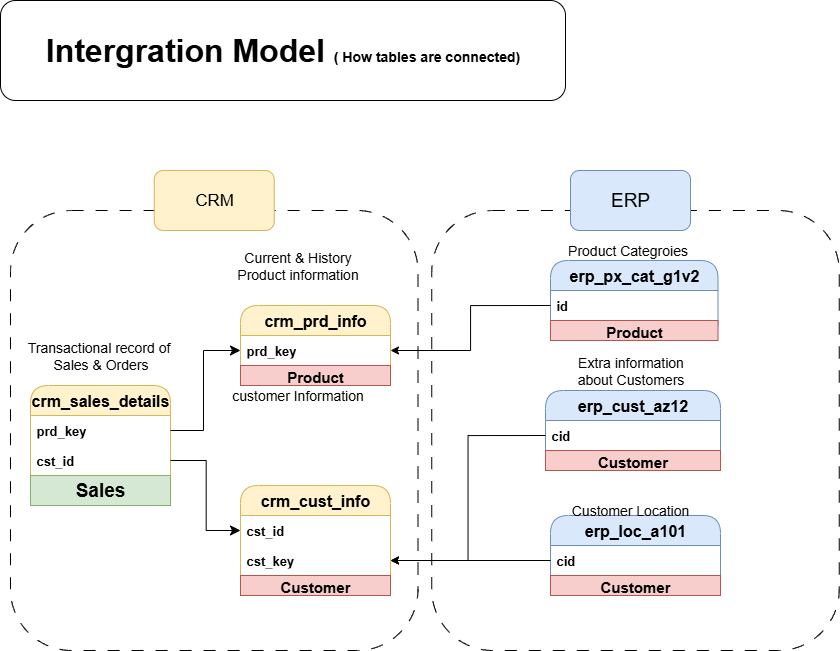

The diagram above was exported from draw.io. Its source (the exported page's mxGraphModel, read from the mxfile embedded in the PNG):
<mxGraphModel dx="1389" dy="756" grid="1" gridSize="10" guides="1" tooltips="1" connect="1" arrows="1" fold="1" page="1" pageScale="1" pageWidth="850" pageHeight="1100" math="0" shadow="0">
  <root>
    <mxCell id="0" />
    <mxCell id="1" parent="0" />
    <mxCell id="g80HRLZUMEugkTbmxVMD-7" value="&lt;b&gt;crm_cust_info&lt;/b&gt;" style="swimlane;fontStyle=0;childLayout=stackLayout;horizontal=1;startSize=30;horizontalStack=0;resizeParent=1;resizeParentMax=0;resizeLast=0;collapsible=1;marginBottom=0;whiteSpace=wrap;html=1;fillColor=#fff2cc;strokeColor=#d6b656;fontSize=16;direction=east;rounded=1;arcSize=20;" parent="1" vertex="1">
      <mxGeometry x="240" y="495" width="150" height="110" as="geometry">
        <mxRectangle x="90" y="170" width="150" height="30" as="alternateBounds" />
      </mxGeometry>
    </mxCell>
    <mxCell id="g80HRLZUMEugkTbmxVMD-8" value="&lt;b&gt;&lt;font style=&quot;font-size: 13px;&quot;&gt;cst_id&lt;/font&gt;&lt;/b&gt;" style="text;strokeColor=none;fillColor=none;align=left;verticalAlign=middle;spacingLeft=4;spacingRight=4;overflow=hidden;points=[[0,0.5],[1,0.5]];portConstraint=eastwest;rotatable=0;whiteSpace=wrap;html=1;" parent="g80HRLZUMEugkTbmxVMD-7" vertex="1">
      <mxGeometry y="30" width="150" height="30" as="geometry" />
    </mxCell>
    <mxCell id="g80HRLZUMEugkTbmxVMD-15" value="&lt;b&gt;&lt;font style=&quot;font-size: 13px;&quot;&gt;cst_key&lt;/font&gt;&lt;/b&gt;" style="text;strokeColor=none;fillColor=none;align=left;verticalAlign=middle;spacingLeft=4;spacingRight=4;overflow=hidden;points=[[0,0.5],[1,0.5]];portConstraint=eastwest;rotatable=0;whiteSpace=wrap;html=1;" parent="g80HRLZUMEugkTbmxVMD-7" vertex="1">
      <mxGeometry y="60" width="150" height="30" as="geometry" />
    </mxCell>
    <mxCell id="JbTgpAFgXx9YKRTAoOVy-5" value="Customer" style="text;html=1;strokeColor=#b85450;fillColor=#f8cecc;align=center;verticalAlign=middle;whiteSpace=wrap;overflow=hidden;fontStyle=1;fontSize=15;" vertex="1" parent="g80HRLZUMEugkTbmxVMD-7">
      <mxGeometry y="90" width="150" height="20" as="geometry" />
    </mxCell>
    <mxCell id="g80HRLZUMEugkTbmxVMD-12" value="customer Information" style="text;html=1;align=center;verticalAlign=middle;whiteSpace=wrap;rounded=0;fontSize=14;" parent="1" vertex="1">
      <mxGeometry x="220" y="380" width="155" height="50" as="geometry" />
    </mxCell>
    <mxCell id="g80HRLZUMEugkTbmxVMD-13" value="&lt;b&gt;crm_prd_info&lt;/b&gt;" style="swimlane;fontStyle=0;childLayout=stackLayout;horizontal=1;startSize=30;horizontalStack=0;resizeParent=1;resizeParentMax=0;resizeLast=0;collapsible=1;marginBottom=0;whiteSpace=wrap;html=1;fillColor=#fff2cc;strokeColor=#d6b656;fontSize=16;direction=east;rounded=1;arcSize=20;" parent="1" vertex="1">
      <mxGeometry x="240" y="315" width="150" height="80" as="geometry">
        <mxRectangle x="90" y="170" width="150" height="30" as="alternateBounds" />
      </mxGeometry>
    </mxCell>
    <mxCell id="g80HRLZUMEugkTbmxVMD-14" value="&lt;b&gt;&lt;font style=&quot;font-size: 13px;&quot;&gt;prd_key&lt;/font&gt;&lt;/b&gt;" style="text;strokeColor=none;fillColor=none;align=left;verticalAlign=middle;spacingLeft=4;spacingRight=4;overflow=hidden;points=[[0,0.5],[1,0.5]];portConstraint=eastwest;rotatable=0;whiteSpace=wrap;html=1;" parent="g80HRLZUMEugkTbmxVMD-13" vertex="1">
      <mxGeometry y="30" width="150" height="30" as="geometry" />
    </mxCell>
    <mxCell id="JbTgpAFgXx9YKRTAoOVy-2" value="Product" style="text;html=1;strokeColor=#b85450;fillColor=#f8cecc;align=center;verticalAlign=middle;whiteSpace=wrap;overflow=hidden;fontStyle=1;fontSize=15;" vertex="1" parent="g80HRLZUMEugkTbmxVMD-13">
      <mxGeometry y="60" width="150" height="20" as="geometry" />
    </mxCell>
    <mxCell id="g80HRLZUMEugkTbmxVMD-16" value="Current &amp;amp; History&lt;div&gt;Product information&lt;/div&gt;" style="text;html=1;align=center;verticalAlign=middle;whiteSpace=wrap;rounded=0;fontSize=14;" parent="1" vertex="1">
      <mxGeometry x="220" y="250" width="155" height="50" as="geometry" />
    </mxCell>
    <mxCell id="g80HRLZUMEugkTbmxVMD-17" value="&lt;b&gt;crm_sales_details&lt;/b&gt;" style="swimlane;fontStyle=0;childLayout=stackLayout;horizontal=1;startSize=30;horizontalStack=0;resizeParent=1;resizeParentMax=0;resizeLast=0;collapsible=1;marginBottom=0;whiteSpace=wrap;html=1;fillColor=#fff2cc;strokeColor=#d6b656;fontSize=16;direction=east;rounded=1;arcSize=20;" parent="1" vertex="1">
      <mxGeometry x="30" y="395" width="140" height="120" as="geometry">
        <mxRectangle x="90" y="170" width="150" height="30" as="alternateBounds" />
      </mxGeometry>
    </mxCell>
    <mxCell id="g80HRLZUMEugkTbmxVMD-18" value="&lt;b&gt;&lt;font style=&quot;font-size: 13px;&quot;&gt;prd_key&lt;/font&gt;&lt;/b&gt;" style="text;strokeColor=none;fillColor=none;align=left;verticalAlign=middle;spacingLeft=4;spacingRight=4;overflow=hidden;points=[[0,0.5],[1,0.5]];portConstraint=eastwest;rotatable=0;whiteSpace=wrap;html=1;" parent="g80HRLZUMEugkTbmxVMD-17" vertex="1">
      <mxGeometry y="30" width="140" height="30" as="geometry" />
    </mxCell>
    <mxCell id="g80HRLZUMEugkTbmxVMD-19" value="&lt;b&gt;&lt;font style=&quot;font-size: 13px;&quot;&gt;cst_id&lt;/font&gt;&lt;/b&gt;" style="text;strokeColor=none;fillColor=none;align=left;verticalAlign=middle;spacingLeft=4;spacingRight=4;overflow=hidden;points=[[0,0.5],[1,0.5]];portConstraint=eastwest;rotatable=0;whiteSpace=wrap;html=1;" parent="g80HRLZUMEugkTbmxVMD-17" vertex="1">
      <mxGeometry y="60" width="140" height="30" as="geometry" />
    </mxCell>
    <mxCell id="JbTgpAFgXx9YKRTAoOVy-14" value="Sales" style="text;html=1;strokeColor=#82b366;fillColor=#d5e8d4;align=center;verticalAlign=middle;whiteSpace=wrap;overflow=hidden;fontSize=19;fontStyle=1" vertex="1" parent="g80HRLZUMEugkTbmxVMD-17">
      <mxGeometry y="90" width="140" height="30" as="geometry" />
    </mxCell>
    <mxCell id="g80HRLZUMEugkTbmxVMD-20" value="Transactional record of&amp;nbsp;&lt;div&gt;Sales &amp;amp; Orders&lt;/div&gt;" style="text;html=1;align=center;verticalAlign=middle;whiteSpace=wrap;rounded=0;fontSize=14;" parent="1" vertex="1">
      <mxGeometry x="22.5" y="340" width="155" height="50" as="geometry" />
    </mxCell>
    <mxCell id="g80HRLZUMEugkTbmxVMD-21" value="" style="edgeStyle=elbowEdgeStyle;elbow=horizontal;endArrow=classic;html=1;curved=0;rounded=0;endSize=8;startSize=8;entryX=0;entryY=0.5;entryDx=0;entryDy=0;exitX=1;exitY=0.5;exitDx=0;exitDy=0;" parent="1" source="g80HRLZUMEugkTbmxVMD-18" target="g80HRLZUMEugkTbmxVMD-14" edge="1">
      <mxGeometry width="50" height="50" relative="1" as="geometry">
        <mxPoint x="240" y="320" as="sourcePoint" />
        <mxPoint x="290" y="270" as="targetPoint" />
        <Array as="points">
          <mxPoint x="203" y="370" />
        </Array>
      </mxGeometry>
    </mxCell>
    <mxCell id="g80HRLZUMEugkTbmxVMD-22" value="" style="edgeStyle=elbowEdgeStyle;elbow=horizontal;endArrow=classic;html=1;curved=0;rounded=0;endSize=8;startSize=8;entryX=0;entryY=0.5;entryDx=0;entryDy=0;exitX=1;exitY=0.5;exitDx=0;exitDy=0;" parent="1" source="g80HRLZUMEugkTbmxVMD-19" target="g80HRLZUMEugkTbmxVMD-8" edge="1">
      <mxGeometry width="50" height="50" relative="1" as="geometry">
        <mxPoint x="240" y="370" as="sourcePoint" />
        <mxPoint x="290" y="320" as="targetPoint" />
      </mxGeometry>
    </mxCell>
    <mxCell id="g80HRLZUMEugkTbmxVMD-23" value="&lt;h3&gt;&lt;font style=&quot;font-size: 32px;&quot;&gt;Intergration Model &lt;/font&gt;( How tables are connected)&lt;/h3&gt;" style="rounded=1;whiteSpace=wrap;html=1;" parent="1" vertex="1">
      <mxGeometry y="10" width="565" height="100" as="geometry" />
    </mxCell>
    <mxCell id="g80HRLZUMEugkTbmxVMD-24" value="&lt;b&gt;erp_cust_az12&lt;/b&gt;" style="swimlane;fontStyle=0;childLayout=stackLayout;horizontal=1;startSize=30;horizontalStack=0;resizeParent=1;resizeParentMax=0;resizeLast=0;collapsible=1;marginBottom=0;whiteSpace=wrap;html=1;fillColor=#dae8fc;strokeColor=#6c8ebf;fontSize=16;direction=east;rounded=1;arcSize=20;" parent="1" vertex="1">
      <mxGeometry x="545" y="400" width="175" height="80" as="geometry">
        <mxRectangle x="90" y="170" width="150" height="30" as="alternateBounds" />
      </mxGeometry>
    </mxCell>
    <mxCell id="g80HRLZUMEugkTbmxVMD-25" value="&lt;b&gt;&lt;font style=&quot;font-size: 13px;&quot;&gt;cid&lt;/font&gt;&lt;/b&gt;" style="text;strokeColor=none;fillColor=none;align=left;verticalAlign=middle;spacingLeft=4;spacingRight=4;overflow=hidden;points=[[0,0.5],[1,0.5]];portConstraint=eastwest;rotatable=0;whiteSpace=wrap;html=1;" parent="g80HRLZUMEugkTbmxVMD-24" vertex="1">
      <mxGeometry y="30" width="175" height="30" as="geometry" />
    </mxCell>
    <mxCell id="JbTgpAFgXx9YKRTAoOVy-3" value="Customer" style="text;html=1;strokeColor=#b85450;fillColor=#f8cecc;align=center;verticalAlign=middle;whiteSpace=wrap;overflow=hidden;fontStyle=1;fontSize=15;" vertex="1" parent="g80HRLZUMEugkTbmxVMD-24">
      <mxGeometry y="60" width="175" height="20" as="geometry" />
    </mxCell>
    <mxCell id="g80HRLZUMEugkTbmxVMD-27" value="&lt;b&gt;erp_loc_a101&lt;/b&gt;" style="swimlane;fontStyle=0;childLayout=stackLayout;horizontal=1;startSize=30;horizontalStack=0;resizeParent=1;resizeParentMax=0;resizeLast=0;collapsible=1;marginBottom=0;whiteSpace=wrap;html=1;fillColor=#dae8fc;strokeColor=#6c8ebf;fontSize=16;direction=east;rounded=1;arcSize=20;" parent="1" vertex="1">
      <mxGeometry x="550" y="525" width="170" height="80" as="geometry">
        <mxRectangle x="90" y="170" width="150" height="30" as="alternateBounds" />
      </mxGeometry>
    </mxCell>
    <mxCell id="g80HRLZUMEugkTbmxVMD-28" value="&lt;b&gt;&lt;font style=&quot;font-size: 13px;&quot;&gt;cid&lt;/font&gt;&lt;/b&gt;" style="text;strokeColor=none;fillColor=none;align=left;verticalAlign=middle;spacingLeft=4;spacingRight=4;overflow=hidden;points=[[0,0.5],[1,0.5]];portConstraint=eastwest;rotatable=0;whiteSpace=wrap;html=1;" parent="g80HRLZUMEugkTbmxVMD-27" vertex="1">
      <mxGeometry y="30" width="170" height="30" as="geometry" />
    </mxCell>
    <mxCell id="JbTgpAFgXx9YKRTAoOVy-4" value="Customer" style="text;html=1;strokeColor=#b85450;fillColor=#f8cecc;align=center;verticalAlign=middle;whiteSpace=wrap;overflow=hidden;fontStyle=1;fontSize=15;" vertex="1" parent="g80HRLZUMEugkTbmxVMD-27">
      <mxGeometry y="60" width="170" height="20" as="geometry" />
    </mxCell>
    <mxCell id="g80HRLZUMEugkTbmxVMD-30" value="&lt;b&gt;erp_px_cat_g1v2&lt;/b&gt;" style="swimlane;fontStyle=0;childLayout=stackLayout;horizontal=1;startSize=30;horizontalStack=0;resizeParent=1;resizeParentMax=0;resizeLast=0;collapsible=1;marginBottom=0;whiteSpace=wrap;html=1;fillColor=#dae8fc;strokeColor=#6c8ebf;fontSize=16;direction=east;rounded=1;arcSize=20;" parent="1" vertex="1">
      <mxGeometry x="550" y="270" width="167.5" height="80" as="geometry">
        <mxRectangle x="90" y="170" width="150" height="30" as="alternateBounds" />
      </mxGeometry>
    </mxCell>
    <mxCell id="g80HRLZUMEugkTbmxVMD-31" value="&lt;b&gt;&lt;font style=&quot;font-size: 13px;&quot;&gt;id&lt;/font&gt;&lt;/b&gt;" style="text;strokeColor=none;fillColor=none;align=left;verticalAlign=middle;spacingLeft=4;spacingRight=4;overflow=hidden;points=[[0,0.5],[1,0.5]];portConstraint=eastwest;rotatable=0;whiteSpace=wrap;html=1;" parent="g80HRLZUMEugkTbmxVMD-30" vertex="1">
      <mxGeometry y="30" width="167.5" height="30" as="geometry" />
    </mxCell>
    <mxCell id="JbTgpAFgXx9YKRTAoOVy-1" value="Product" style="text;html=1;strokeColor=#b85450;fillColor=#f8cecc;align=center;verticalAlign=middle;whiteSpace=wrap;overflow=hidden;fontStyle=1;fontSize=15;" vertex="1" parent="g80HRLZUMEugkTbmxVMD-30">
      <mxGeometry y="60" width="167.5" height="20" as="geometry" />
    </mxCell>
    <mxCell id="g80HRLZUMEugkTbmxVMD-34" value="Extra information about Customers" style="text;html=1;align=center;verticalAlign=middle;whiteSpace=wrap;rounded=0;fontSize=14;" parent="1" vertex="1">
      <mxGeometry x="562.5" y="370" width="135" height="20" as="geometry" />
    </mxCell>
    <mxCell id="JbTgpAFgXx9YKRTAoOVy-12" value="" style="rounded=1;whiteSpace=wrap;html=1;fillColor=none;glass=1;dashed=1;dashPattern=12 12;" vertex="1" parent="1">
      <mxGeometry x="10" y="220" width="407.5" height="440" as="geometry" />
    </mxCell>
    <mxCell id="g80HRLZUMEugkTbmxVMD-35" value="Product Categroies" style="text;html=1;align=center;verticalAlign=middle;whiteSpace=wrap;rounded=0;fontSize=14;" parent="1" vertex="1">
      <mxGeometry x="560" y="250" width="135" height="20" as="geometry" />
    </mxCell>
    <mxCell id="g80HRLZUMEugkTbmxVMD-33" value="Customer Location" style="text;html=1;align=center;verticalAlign=middle;whiteSpace=wrap;rounded=0;fontSize=14;" parent="1" vertex="1">
      <mxGeometry x="550" y="510" width="160" height="20" as="geometry" />
    </mxCell>
    <mxCell id="JbTgpAFgXx9YKRTAoOVy-8" style="edgeStyle=orthogonalEdgeStyle;rounded=0;orthogonalLoop=1;jettySize=auto;html=1;exitX=0;exitY=0.5;exitDx=0;exitDy=0;entryX=1;entryY=0.5;entryDx=0;entryDy=0;" edge="1" parent="1" source="g80HRLZUMEugkTbmxVMD-25" target="g80HRLZUMEugkTbmxVMD-15">
      <mxGeometry relative="1" as="geometry" />
    </mxCell>
    <mxCell id="JbTgpAFgXx9YKRTAoOVy-10" style="edgeStyle=orthogonalEdgeStyle;rounded=0;orthogonalLoop=1;jettySize=auto;html=1;exitX=0;exitY=0.5;exitDx=0;exitDy=0;entryX=1;entryY=0.5;entryDx=0;entryDy=0;" edge="1" parent="1" source="g80HRLZUMEugkTbmxVMD-28" target="g80HRLZUMEugkTbmxVMD-15">
      <mxGeometry relative="1" as="geometry" />
    </mxCell>
    <mxCell id="JbTgpAFgXx9YKRTAoOVy-11" style="edgeStyle=orthogonalEdgeStyle;rounded=0;orthogonalLoop=1;jettySize=auto;html=1;exitX=0;exitY=0.5;exitDx=0;exitDy=0;entryX=1;entryY=0.5;entryDx=0;entryDy=0;" edge="1" parent="1" source="g80HRLZUMEugkTbmxVMD-31" target="g80HRLZUMEugkTbmxVMD-14">
      <mxGeometry relative="1" as="geometry" />
    </mxCell>
    <mxCell id="g80HRLZUMEugkTbmxVMD-37" value="&lt;font style=&quot;font-size: 17px;&quot;&gt;CRM&lt;/font&gt;" style="rounded=1;whiteSpace=wrap;html=1;fillColor=#fff2cc;strokeColor=#d6b656;" parent="1" vertex="1">
      <mxGeometry x="153.75" y="180" width="120" height="60" as="geometry" />
    </mxCell>
    <mxCell id="JbTgpAFgXx9YKRTAoOVy-13" value="" style="rounded=1;whiteSpace=wrap;html=1;fillColor=none;glass=1;dashed=1;dashPattern=12 12;" vertex="1" parent="1">
      <mxGeometry x="431.25" y="220" width="407.5" height="440" as="geometry" />
    </mxCell>
    <mxCell id="g80HRLZUMEugkTbmxVMD-38" value="&lt;font style=&quot;font-size: 19px;&quot;&gt;ERP&lt;/font&gt;" style="rounded=1;whiteSpace=wrap;html=1;fillColor=#dae8fc;strokeColor=#6c8ebf;" parent="1" vertex="1">
      <mxGeometry x="570" y="180" width="120" height="60" as="geometry" />
    </mxCell>
  </root>
</mxGraphModel>